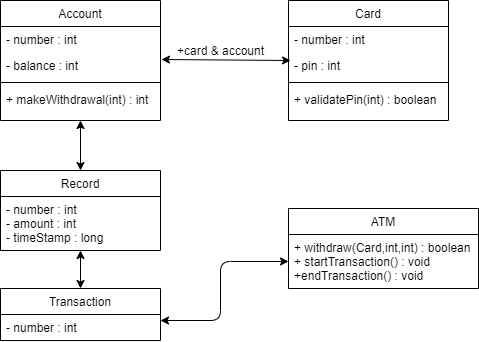

The diagram above was exported from draw.io. Its source (the exported page's mxGraphModel, read from the mxfile embedded in the PNG):
<mxGraphModel dx="868" dy="450" grid="1" gridSize="10" guides="1" tooltips="1" connect="1" arrows="1" fold="1" page="1" pageScale="1" pageWidth="827" pageHeight="1169" math="0" shadow="0">
  <root>
    <mxCell id="WIyWlLk6GJQsqaUBKTNV-0" />
    <mxCell id="WIyWlLk6GJQsqaUBKTNV-1" parent="WIyWlLk6GJQsqaUBKTNV-0" />
    <mxCell id="zkfFHV4jXpPFQw0GAbJ--6" value="ATM" style="swimlane;fontStyle=0;align=center;verticalAlign=top;childLayout=stackLayout;horizontal=1;startSize=26;horizontalStack=0;resizeParent=1;resizeLast=0;collapsible=1;marginBottom=0;rounded=0;shadow=0;strokeWidth=1;" parent="WIyWlLk6GJQsqaUBKTNV-1" vertex="1">
      <mxGeometry x="508" y="328" width="190" height="80" as="geometry">
        <mxRectangle x="130" y="380" width="160" height="26" as="alternateBounds" />
      </mxGeometry>
    </mxCell>
    <mxCell id="zkfFHV4jXpPFQw0GAbJ--7" value="+ withdraw(Card,int,int) : boolean&#10;+ startTransaction() : void&#10;+endTransaction() : void" style="text;align=left;verticalAlign=top;spacingLeft=4;spacingRight=4;overflow=hidden;rotatable=0;points=[[0,0.5],[1,0.5]];portConstraint=eastwest;" parent="zkfFHV4jXpPFQw0GAbJ--6" vertex="1">
      <mxGeometry y="26" width="190" height="54" as="geometry" />
    </mxCell>
    <mxCell id="zkfFHV4jXpPFQw0GAbJ--13" value="Record" style="swimlane;fontStyle=0;align=center;verticalAlign=top;childLayout=stackLayout;horizontal=1;startSize=26;horizontalStack=0;resizeParent=1;resizeLast=0;collapsible=1;marginBottom=0;rounded=0;shadow=0;strokeWidth=1;" parent="WIyWlLk6GJQsqaUBKTNV-1" vertex="1">
      <mxGeometry x="220" y="290" width="160" height="80" as="geometry">
        <mxRectangle x="340" y="380" width="170" height="26" as="alternateBounds" />
      </mxGeometry>
    </mxCell>
    <mxCell id="zkfFHV4jXpPFQw0GAbJ--14" value="- number : int&#10;- amount : int&#10;- timeStamp : long" style="text;align=left;verticalAlign=top;spacingLeft=4;spacingRight=4;overflow=hidden;rotatable=0;points=[[0,0.5],[1,0.5]];portConstraint=eastwest;" parent="zkfFHV4jXpPFQw0GAbJ--13" vertex="1">
      <mxGeometry y="26" width="160" height="54" as="geometry" />
    </mxCell>
    <mxCell id="zkfFHV4jXpPFQw0GAbJ--17" value="Card" style="swimlane;fontStyle=0;align=center;verticalAlign=top;childLayout=stackLayout;horizontal=1;startSize=26;horizontalStack=0;resizeParent=1;resizeLast=0;collapsible=1;marginBottom=0;rounded=0;shadow=0;strokeWidth=1;" parent="WIyWlLk6GJQsqaUBKTNV-1" vertex="1">
      <mxGeometry x="508" y="120" width="160" height="120" as="geometry">
        <mxRectangle x="550" y="140" width="160" height="26" as="alternateBounds" />
      </mxGeometry>
    </mxCell>
    <mxCell id="zkfFHV4jXpPFQw0GAbJ--18" value="- number : int" style="text;align=left;verticalAlign=top;spacingLeft=4;spacingRight=4;overflow=hidden;rotatable=0;points=[[0,0.5],[1,0.5]];portConstraint=eastwest;" parent="zkfFHV4jXpPFQw0GAbJ--17" vertex="1">
      <mxGeometry y="26" width="160" height="26" as="geometry" />
    </mxCell>
    <mxCell id="zkfFHV4jXpPFQw0GAbJ--19" value="- pin : int" style="text;align=left;verticalAlign=top;spacingLeft=4;spacingRight=4;overflow=hidden;rotatable=0;points=[[0,0.5],[1,0.5]];portConstraint=eastwest;rounded=0;shadow=0;html=0;" parent="zkfFHV4jXpPFQw0GAbJ--17" vertex="1">
      <mxGeometry y="52" width="160" height="26" as="geometry" />
    </mxCell>
    <mxCell id="zkfFHV4jXpPFQw0GAbJ--23" value="" style="line;html=1;strokeWidth=1;align=left;verticalAlign=middle;spacingTop=-1;spacingLeft=3;spacingRight=3;rotatable=0;labelPosition=right;points=[];portConstraint=eastwest;" parent="zkfFHV4jXpPFQw0GAbJ--17" vertex="1">
      <mxGeometry y="78" width="160" height="8" as="geometry" />
    </mxCell>
    <mxCell id="zkfFHV4jXpPFQw0GAbJ--24" value="+ validatePin(int) : boolean" style="text;align=left;verticalAlign=top;spacingLeft=4;spacingRight=4;overflow=hidden;rotatable=0;points=[[0,0.5],[1,0.5]];portConstraint=eastwest;" parent="zkfFHV4jXpPFQw0GAbJ--17" vertex="1">
      <mxGeometry y="86" width="160" height="26" as="geometry" />
    </mxCell>
    <mxCell id="TsrPMNEAyztxzcerodkv-0" value="+card &amp;amp; account" style="text;html=1;align=center;verticalAlign=middle;resizable=0;points=[];autosize=1;" vertex="1" parent="WIyWlLk6GJQsqaUBKTNV-1">
      <mxGeometry x="390" y="160" width="100" height="20" as="geometry" />
    </mxCell>
    <mxCell id="TsrPMNEAyztxzcerodkv-1" value="" style="endArrow=classic;startArrow=classic;html=1;exitX=1.006;exitY=0.269;exitDx=0;exitDy=0;exitPerimeter=0;entryX=0.013;entryY=0.308;entryDx=0;entryDy=0;entryPerimeter=0;" edge="1" parent="WIyWlLk6GJQsqaUBKTNV-1" target="zkfFHV4jXpPFQw0GAbJ--19">
      <mxGeometry width="50" height="50" relative="1" as="geometry">
        <mxPoint x="380.96000000000004" y="178.99400000000003" as="sourcePoint" />
        <mxPoint x="500" y="180" as="targetPoint" />
      </mxGeometry>
    </mxCell>
    <mxCell id="TsrPMNEAyztxzcerodkv-3" value="Account" style="swimlane;fontStyle=0;align=center;verticalAlign=top;childLayout=stackLayout;horizontal=1;startSize=26;horizontalStack=0;resizeParent=1;resizeLast=0;collapsible=1;marginBottom=0;rounded=0;shadow=0;strokeWidth=1;" vertex="1" parent="WIyWlLk6GJQsqaUBKTNV-1">
      <mxGeometry x="220" y="120" width="160" height="120" as="geometry">
        <mxRectangle x="550" y="140" width="160" height="26" as="alternateBounds" />
      </mxGeometry>
    </mxCell>
    <mxCell id="TsrPMNEAyztxzcerodkv-4" value="- number : int" style="text;align=left;verticalAlign=top;spacingLeft=4;spacingRight=4;overflow=hidden;rotatable=0;points=[[0,0.5],[1,0.5]];portConstraint=eastwest;" vertex="1" parent="TsrPMNEAyztxzcerodkv-3">
      <mxGeometry y="26" width="160" height="26" as="geometry" />
    </mxCell>
    <mxCell id="TsrPMNEAyztxzcerodkv-5" value="- balance : int" style="text;align=left;verticalAlign=top;spacingLeft=4;spacingRight=4;overflow=hidden;rotatable=0;points=[[0,0.5],[1,0.5]];portConstraint=eastwest;rounded=0;shadow=0;html=0;" vertex="1" parent="TsrPMNEAyztxzcerodkv-3">
      <mxGeometry y="52" width="160" height="26" as="geometry" />
    </mxCell>
    <mxCell id="TsrPMNEAyztxzcerodkv-6" value="" style="line;html=1;strokeWidth=1;align=left;verticalAlign=middle;spacingTop=-1;spacingLeft=3;spacingRight=3;rotatable=0;labelPosition=right;points=[];portConstraint=eastwest;" vertex="1" parent="TsrPMNEAyztxzcerodkv-3">
      <mxGeometry y="78" width="160" height="8" as="geometry" />
    </mxCell>
    <mxCell id="TsrPMNEAyztxzcerodkv-7" value="+ makeWithdrawal(int) : int" style="text;align=left;verticalAlign=top;spacingLeft=4;spacingRight=4;overflow=hidden;rotatable=0;points=[[0,0.5],[1,0.5]];portConstraint=eastwest;" vertex="1" parent="TsrPMNEAyztxzcerodkv-3">
      <mxGeometry y="86" width="160" height="26" as="geometry" />
    </mxCell>
    <mxCell id="TsrPMNEAyztxzcerodkv-8" value="" style="endArrow=classic;startArrow=classic;html=1;exitX=0.5;exitY=0;exitDx=0;exitDy=0;" edge="1" parent="WIyWlLk6GJQsqaUBKTNV-1" source="zkfFHV4jXpPFQw0GAbJ--13">
      <mxGeometry width="50" height="50" relative="1" as="geometry">
        <mxPoint x="250" y="290" as="sourcePoint" />
        <mxPoint x="300" y="240" as="targetPoint" />
      </mxGeometry>
    </mxCell>
    <mxCell id="TsrPMNEAyztxzcerodkv-9" value="Transaction" style="swimlane;fontStyle=0;align=center;verticalAlign=top;childLayout=stackLayout;horizontal=1;startSize=26;horizontalStack=0;resizeParent=1;resizeLast=0;collapsible=1;marginBottom=0;rounded=0;shadow=0;strokeWidth=1;" vertex="1" parent="WIyWlLk6GJQsqaUBKTNV-1">
      <mxGeometry x="220" y="408" width="160" height="52" as="geometry">
        <mxRectangle x="340" y="380" width="170" height="26" as="alternateBounds" />
      </mxGeometry>
    </mxCell>
    <mxCell id="TsrPMNEAyztxzcerodkv-10" value="- number : int&#10;" style="text;align=left;verticalAlign=top;spacingLeft=4;spacingRight=4;overflow=hidden;rotatable=0;points=[[0,0.5],[1,0.5]];portConstraint=eastwest;" vertex="1" parent="TsrPMNEAyztxzcerodkv-9">
      <mxGeometry y="26" width="160" height="24" as="geometry" />
    </mxCell>
    <mxCell id="TsrPMNEAyztxzcerodkv-11" value="" style="endArrow=classic;startArrow=classic;html=1;exitX=0.5;exitY=0;exitDx=0;exitDy=0;" edge="1" parent="WIyWlLk6GJQsqaUBKTNV-1" source="TsrPMNEAyztxzcerodkv-9">
      <mxGeometry width="50" height="50" relative="1" as="geometry">
        <mxPoint x="250" y="420" as="sourcePoint" />
        <mxPoint x="300" y="370" as="targetPoint" />
      </mxGeometry>
    </mxCell>
    <mxCell id="TsrPMNEAyztxzcerodkv-12" value="" style="endArrow=classic;startArrow=classic;html=1;entryX=0;entryY=0.5;entryDx=0;entryDy=0;" edge="1" parent="WIyWlLk6GJQsqaUBKTNV-1" target="zkfFHV4jXpPFQw0GAbJ--7">
      <mxGeometry width="50" height="50" relative="1" as="geometry">
        <mxPoint x="380" y="440" as="sourcePoint" />
        <mxPoint x="430" y="390" as="targetPoint" />
        <Array as="points">
          <mxPoint x="440" y="440" />
          <mxPoint x="440" y="381" />
        </Array>
      </mxGeometry>
    </mxCell>
  </root>
</mxGraphModel>